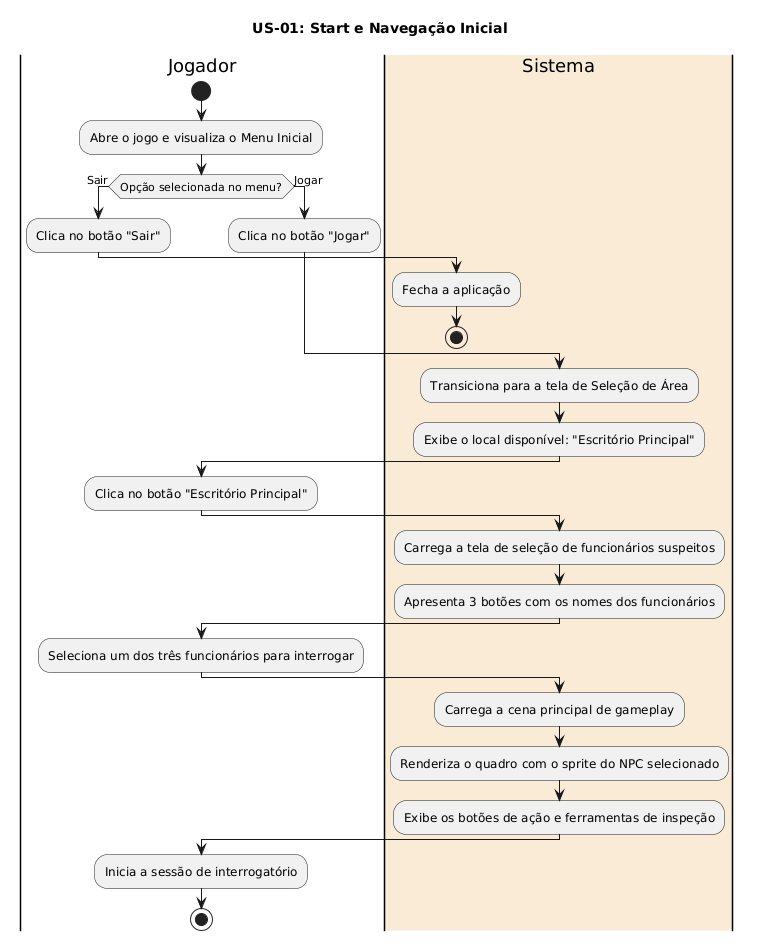

The diagram above was rendered by PlantUML. Its source (embedded in the PNG):
@startuml
title US-01: Start e Navegação Inicial

|Jogador|
start
:Abre o jogo e visualiza o Menu Inicial;

if (Opção selecionada no menu?) then (Sair)
  |Jogador|
  :Clica no botão "Sair";
  |#AntiqueWhite|Sistema|
  :Fecha a aplicação;
  stop
else (Jogar)
  |Jogador|
  :Clica no botão "Jogar";
endif

|#AntiqueWhite|Sistema|
:Transiciona para a tela de Seleção de Área;
:Exibe o local disponível: "Escritório Principal";

|Jogador|
:Clica no botão "Escritório Principal";

|#AntiqueWhite|Sistema|
:Carrega a tela de seleção de funcionários suspeitos;
:Apresenta 3 botões com os nomes dos funcionários;

|Jogador|
:Seleciona um dos três funcionários para interrogar;

|#AntiqueWhite|Sistema|
:Carrega a cena principal de gameplay;
:Renderiza o quadro com o sprite do NPC selecionado;
:Exibe os botões de ação e ferramentas de inspeção;

|Jogador|
:Inicia a sessão de interrogatório;
stop
@enduml